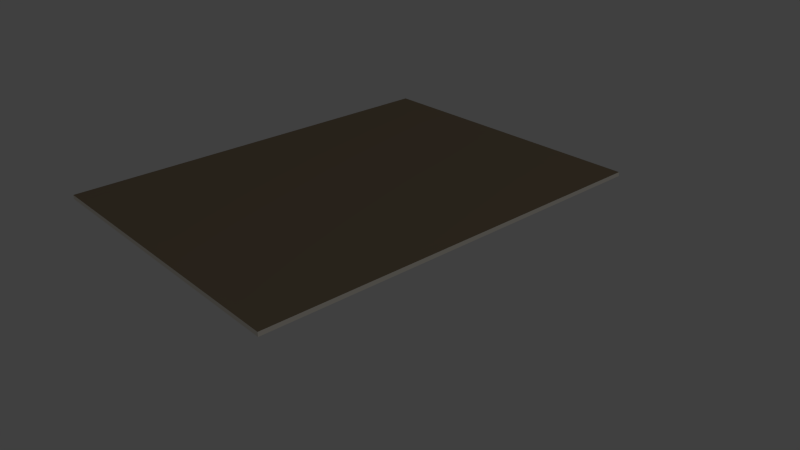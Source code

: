 # Source: file_day89.blend  (saved by Blender 2.68.0; exported with 4.5.12 LTS)
import bpy
from mathutils import Matrix  # noqa: F401  (used for matrix-valued properties, if any)

bpy.ops.wm.read_factory_settings(use_empty=True)
scene = bpy.context.scene
scene.name = 'Scene'

# ---- collections
col_collection_1 = bpy.data.collections.new('Collection 1'); scene.collection.children.link(col_collection_1)

# ---- materials (node trees are filled in below, after node groups)
mat_material = bpy.data.materials.new('Material')
mat_material.alpha_threshold = 0.0
mat_material.use_transparent_shadow = False
mat_material.diffuse_color = (0.9114, 0.856, 0.7558, 1.0)
mat_material.roughness = 0.5
mat_material.line_color = (0.0, 0.0, 0.0, 1.0)
mat_material_001 = bpy.data.materials.new('Material.001')
mat_material_001.alpha_threshold = 0.0
mat_material_001.use_transparent_shadow = False
mat_material_001.diffuse_color = (0.233, 0.1798, 0.1186, 1.0)
mat_material_001.roughness = 0.5
mat_material_001.line_color = (0.0, 0.0, 0.0, 1.0)

# ---- material node trees

# ---- world
world_world = bpy.data.worlds.new('World'); scene.world = world_world
world_world.color = (0.05088, 0.05088, 0.05088)
world_world.use_sun_shadow = False
world_world.sun_shadow_jitter_overblur = 0.0
world_world.cycles.sampling_method = 'MANUAL'
world_world.cycles.sample_map_resolution = 256

# ---- cameras
cam_camera = bpy.data.cameras.new('Camera')
cam_camera.clip_end = 100.0
cam_camera.lens = 35.0
cam_camera.sensor_width = 32.0
cam_camera.sensor_height = 18.0
cam_camera.ortho_scale = 7.314
cam_camera.dof.focus_distance = 0.0
cam_camera.dof.aperture_fstop = 128.0

# ---- lights
light_lamp = bpy.data.lights.new('Lamp', 'POINT')
light_lamp.transmission_factor = 0.0
light_lamp.cutoff_distance = 30.0
light_lamp.energy = 100.0
light_lamp.shadow_buffer_clip_start = 1.001
light_lamp.shadow_soft_size = 0.1
light_lamp.shadow_maximum_resolution = 0.006
light_lamp.use_absolute_resolution = True
light_lamp.cycles.use_multiple_importance_sampling = False

# ---- meshes
me_cube = bpy.data.meshes.new('Cube')
me_cube.from_pydata([(0.3458, 0.4307, 0.0), (0.3166, -0.4526, 0.0), (-0.3458, -0.4307, 0.0), (-0.3166, 0.4526, 0.0), (0.3458, 0.4307, 0.008911), (0.3166, -0.4526, 0.008911), (-0.3458, -0.4307, 0.008911), (-0.3166, 0.4526, 0.008911)], [], [(0, 1, 2, 3), (4, 7, 6, 5), (0, 4, 5, 1), (1, 5, 6, 2), (2, 6, 7, 3), (4, 0, 3, 7)])
me_cube.polygons.foreach_set('material_index', [0, 1, 0, 0, 0, 0])
_uv = me_cube.uv_layers.new(name='UVMap')
_uv.uv.foreach_set('vector', [0.0, 0.0, 0.0, 0.0, 0.0, 0.0, 0.0, 0.0, 0.9999, 0.992, 8.419e-05, 0.992, 8.405e-05, 8.426e-05, 0.9999, 8.405e-05, 0.0, 0.0, 0.0, 0.0, 0.0, 0.0, 0.0, 0.0, 0.0, 0.0, 0.0, 0.0, 0.0, 0.0, 0.0, 0.0, 0.0, 0.0, 0.0, 0.0, 0.0, 0.0, 0.0, 0.0, 0.0, 0.0, 0.0, 0.0, 0.0, 0.0, 0.0, 0.0])
me_cube.materials.append(mat_material)
me_cube.materials.append(mat_material_001)
me_cube.use_remesh_preserve_volume = False
me_cube.use_remesh_preserve_attributes = False
me_cube.use_mirror_vertex_groups = False
me_cube.update()

# ---- objects
ob_fileday89 = bpy.data.objects.new('fileday89', me_cube)
ob_lamp = bpy.data.objects.new('Lamp', light_lamp)
ob_camera = bpy.data.objects.new('Camera', cam_camera)

# ---- transforms, parenting, visibility, modifiers, constraints
ob_fileday89.location = (0.03778, -0.008488, -0.004456)
ob_fileday89.lock_rotations_4d = False
ob_fileday89.empty_display_type = 'ARROWS'
ob_fileday89.lineart.crease_threshold = 0.0
ob_lamp.location = (4.076, 1.005, 5.904)
ob_lamp.rotation_euler = (0.6503, 0.05522, 1.866)
ob_lamp.lock_rotations_4d = False
ob_lamp.empty_display_type = 'ARROWS'
ob_lamp.color = (0.0, 0.0, 0.0, 0.0)
ob_lamp.lineart.crease_threshold = 0.0
ob_camera.location = (1.292, -1.046, 0.7174)
ob_camera.rotation_euler = (1.109, 0.01082, 0.8149)
ob_camera.lock_rotations_4d = False
ob_camera.empty_display_type = 'ARROWS'
ob_camera.color = (0.0, 0.0, 0.0, 0.0)
ob_camera.display_type = 'WIRE'
ob_camera.lineart.crease_threshold = 0.0

# ---- collection membership
col_collection_1.objects.link(ob_fileday89)
col_collection_1.objects.link(ob_lamp)
col_collection_1.objects.link(ob_camera)

# ---- scene / render settings (as saved in the file)
scene.camera = ob_camera
scene.frame_start = 1; scene.frame_end = 250; scene.frame_set(1)
scene.render.engine = 'BLENDER_EEVEE_NEXT'
scene.render.image_settings.color_mode = 'RGB'
scene.render.image_settings.compression = 90
scene.render.resolution_percentage = 50
scene.render.dither_intensity = 0.0
scene.cycles.use_denoising = False
scene.cycles.samples = 10
scene.cycles.sampling_pattern = 'TABULATED_SOBOL'
scene.cycles.light_sampling_threshold = 0.0
scene.cycles.use_adaptive_sampling = False
scene.cycles.use_light_tree = False
scene.cycles.blur_glossy = 0.0
scene.cycles.volume_bounces = 1
scene.cycles.pixel_filter_type = 'GAUSSIAN'
scene.cycles.sample_clamp_indirect = 0.0
scene.view_settings.view_transform = 'Standard'
bpy.context.view_layer.update()
